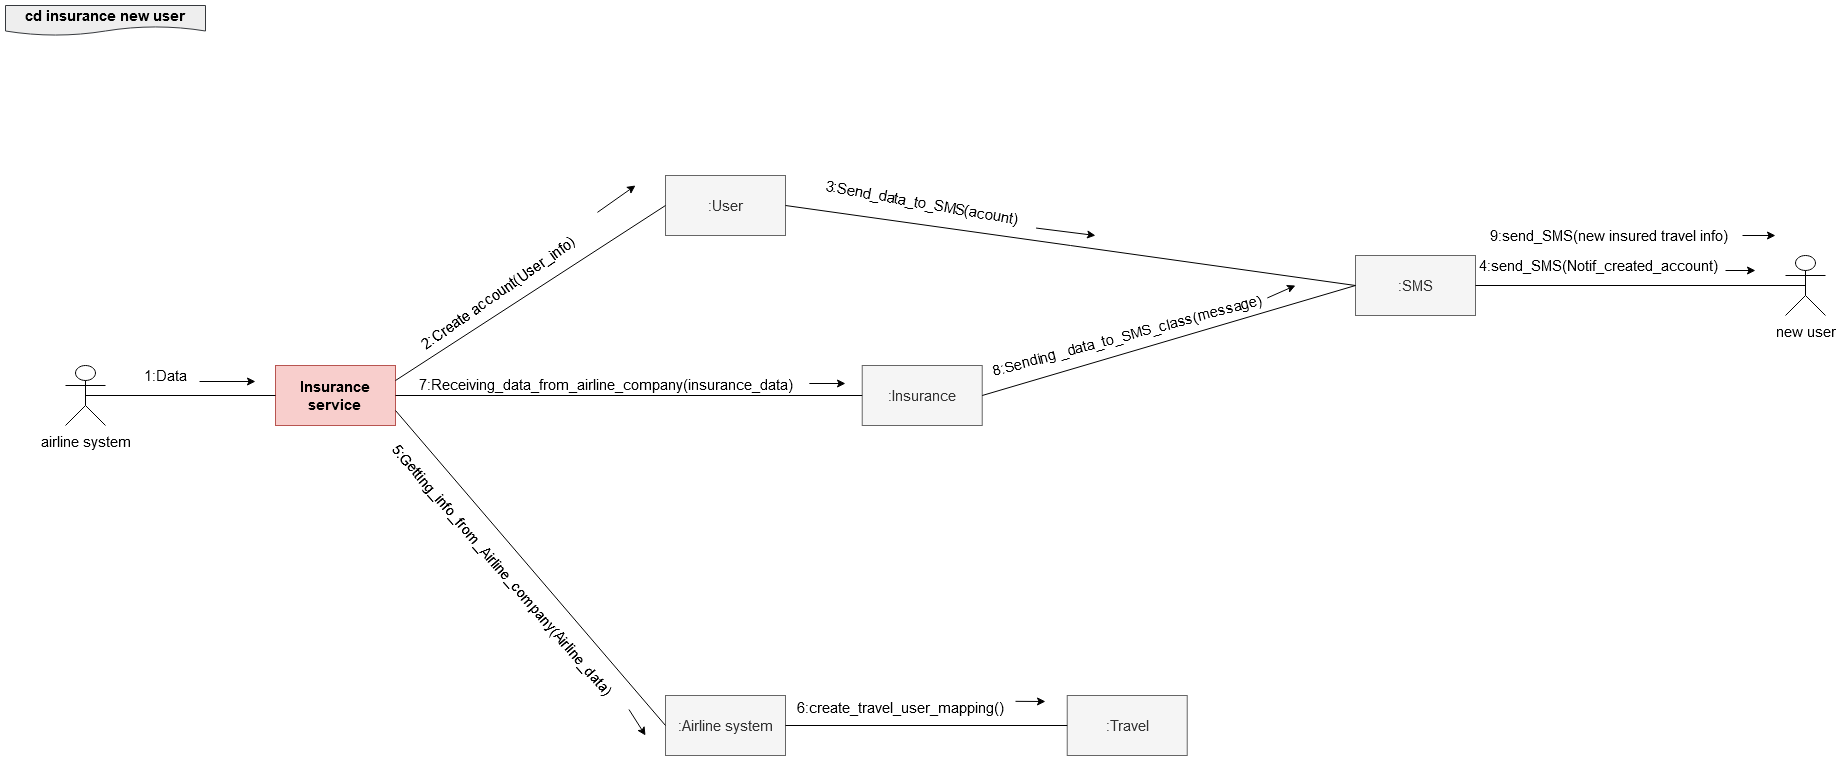

The diagram above was exported from draw.io. Its source (the exported page's mxGraphModel, read from the mxfile embedded in the PNG):
<mxGraphModel dx="2414" dy="864" grid="1" gridSize="10" guides="1" tooltips="1" connect="1" arrows="1" fold="1" page="1" pageScale="1" pageWidth="850" pageHeight="1100" math="0" shadow="0">
  <root>
    <mxCell id="L_hmMUqxsXcYqjRUjV5V-0" />
    <mxCell id="L_hmMUqxsXcYqjRUjV5V-1" parent="L_hmMUqxsXcYqjRUjV5V-0" />
    <mxCell id="eRvbmz7yys4akfkSyjC--0" value="new user" style="shape=umlActor;verticalLabelPosition=bottom;labelBackgroundColor=#ffffff;verticalAlign=top;html=1;outlineConnect=0;fontSize=15;" vertex="1" parent="L_hmMUqxsXcYqjRUjV5V-1">
      <mxGeometry x="1700" y="250" width="40" height="60" as="geometry" />
    </mxCell>
    <mxCell id="eRvbmz7yys4akfkSyjC--1" value="cd insurance new user" style="shape=document;whiteSpace=wrap;html=1;boundedLbl=1;fontSize=15;fontStyle=1;fillColor=#eeeeee;strokeColor=#36393d;" vertex="1" parent="L_hmMUqxsXcYqjRUjV5V-1">
      <mxGeometry x="-80" width="200" height="30" as="geometry" />
    </mxCell>
    <mxCell id="eRvbmz7yys4akfkSyjC--2" value="airline system" style="shape=umlActor;verticalLabelPosition=bottom;labelBackgroundColor=#ffffff;verticalAlign=top;html=1;outlineConnect=0;fontSize=15;" vertex="1" parent="L_hmMUqxsXcYqjRUjV5V-1">
      <mxGeometry x="-20" y="360" width="40" height="60" as="geometry" />
    </mxCell>
    <mxCell id="eRvbmz7yys4akfkSyjC--8" value=":Airline system" style="rounded=0;whiteSpace=wrap;html=1;fontSize=15;fillColor=#f5f5f5;strokeColor=#666666;fontColor=#333333;" vertex="1" parent="L_hmMUqxsXcYqjRUjV5V-1">
      <mxGeometry x="580" y="690" width="120" height="60" as="geometry" />
    </mxCell>
    <mxCell id="eRvbmz7yys4akfkSyjC--10" value=":Insurance" style="rounded=0;whiteSpace=wrap;html=1;fontSize=15;fillColor=#f5f5f5;strokeColor=#666666;fontColor=#333333;" vertex="1" parent="L_hmMUqxsXcYqjRUjV5V-1">
      <mxGeometry x="776.73" y="360" width="120" height="60" as="geometry" />
    </mxCell>
    <mxCell id="eRvbmz7yys4akfkSyjC--11" value="&lt;span style=&quot;font-size: 15px; font-family: &amp;quot;arial&amp;quot;; color: rgb(0, 0, 0); background-color: transparent; font-weight: 400; font-style: normal; font-variant: normal; text-decoration: none; vertical-align: baseline;&quot; id=&quot;docs-internal-guid-27005fbd-7fff-00aa-d8f6-d2d739e8713b&quot;&gt;5:Getting_info_from_Airline_company(Airline_data)&lt;/span&gt;" style="text;html=1;align=center;verticalAlign=middle;resizable=0;points=[];autosize=1;fontSize=15;rotation=49;" vertex="1" parent="L_hmMUqxsXcYqjRUjV5V-1">
      <mxGeometry x="237" y="554" width="360" height="20" as="geometry" />
    </mxCell>
    <mxCell id="eRvbmz7yys4akfkSyjC--17" value="&lt;br style=&quot;font-size: 15px&quot;&gt;&lt;span style=&quot;font-size: 15px ; font-family: &amp;#34;arial&amp;#34; ; color: rgb(0 , 0 , 0) ; background-color: transparent ; font-weight: 400 ; font-style: normal ; font-variant: normal ; text-decoration: none ; vertical-align: baseline&quot; id=&quot;docs-internal-guid-4e2f1180-7fff-4890-2b3d-9bbba03c396d&quot;&gt;7:Receiving_data_from_airline_company(insurance_data)&lt;/span&gt;" style="text;html=1;align=center;verticalAlign=middle;resizable=0;points=[];autosize=1;fontSize=15;" vertex="1" parent="L_hmMUqxsXcYqjRUjV5V-1">
      <mxGeometry x="320.23" y="350.00000000000006" width="400" height="40" as="geometry" />
    </mxCell>
    <mxCell id="eRvbmz7yys4akfkSyjC--22" value="&lt;b style=&quot;font-size: 15px;&quot;&gt;&lt;font style=&quot;font-size: 15px;&quot;&gt;Insurance service&lt;br style=&quot;font-size: 15px;&quot;&gt;&lt;/font&gt;&lt;/b&gt;" style="rounded=0;whiteSpace=wrap;html=1;fillColor=#f8cecc;strokeColor=#b85450;fontSize=15;" vertex="1" parent="L_hmMUqxsXcYqjRUjV5V-1">
      <mxGeometry x="190" y="360" width="120" height="60" as="geometry" />
    </mxCell>
    <mxCell id="eRvbmz7yys4akfkSyjC--24" value="1:Data" style="text;html=1;align=center;verticalAlign=middle;resizable=0;points=[];autosize=1;fontSize=15;" vertex="1" parent="L_hmMUqxsXcYqjRUjV5V-1">
      <mxGeometry x="50" y="360" width="60" height="20" as="geometry" />
    </mxCell>
    <mxCell id="eRvbmz7yys4akfkSyjC--26" value=":SMS" style="rounded=0;whiteSpace=wrap;html=1;fontSize=15;fillColor=#f5f5f5;strokeColor=#666666;fontColor=#333333;" vertex="1" parent="L_hmMUqxsXcYqjRUjV5V-1">
      <mxGeometry x="1270" y="250" width="120" height="60" as="geometry" />
    </mxCell>
    <mxCell id="eRvbmz7yys4akfkSyjC--34" value="9:send_SMS(new insured travel info)" style="text;html=1;strokeColor=none;fillColor=none;align=center;verticalAlign=middle;whiteSpace=wrap;rounded=0;fontSize=15;" vertex="1" parent="L_hmMUqxsXcYqjRUjV5V-1">
      <mxGeometry x="1390" y="220" width="267" height="20" as="geometry" />
    </mxCell>
    <mxCell id="eRvbmz7yys4akfkSyjC--35" value=":Travel" style="rounded=0;whiteSpace=wrap;html=1;fontSize=15;fillColor=#f5f5f5;strokeColor=#666666;fontColor=#333333;" vertex="1" parent="L_hmMUqxsXcYqjRUjV5V-1">
      <mxGeometry x="981.73" y="690" width="120" height="60" as="geometry" />
    </mxCell>
    <mxCell id="eRvbmz7yys4akfkSyjC--39" value="&lt;font style=&quot;font-size: 15px;&quot;&gt;6:create_travel_user_mapping()&lt;/font&gt;" style="text;html=1;strokeColor=none;fillColor=none;align=center;verticalAlign=middle;whiteSpace=wrap;rounded=0;fontFamily=Helvetica;fontSize=15;" vertex="1" parent="L_hmMUqxsXcYqjRUjV5V-1">
      <mxGeometry x="700" y="690" width="230" height="23.35" as="geometry" />
    </mxCell>
    <mxCell id="eRvbmz7yys4akfkSyjC--42" value=":User" style="rounded=0;whiteSpace=wrap;html=1;fontSize=15;fillColor=#f5f5f5;strokeColor=#666666;fontColor=#333333;" vertex="1" parent="L_hmMUqxsXcYqjRUjV5V-1">
      <mxGeometry x="580" y="170" width="120" height="60" as="geometry" />
    </mxCell>
    <mxCell id="eRvbmz7yys4akfkSyjC--47" value="&lt;br style=&quot;font-size: 15px;&quot;&gt;&lt;span style=&quot;font-size: 15px; font-family: &amp;quot;arial&amp;quot;; color: rgb(0, 0, 0); background-color: transparent; font-weight: 400; font-style: normal; font-variant: normal; text-decoration: none; vertical-align: baseline;&quot; id=&quot;docs-internal-guid-a7d9a9d0-7fff-cb88-7aab-f84e87ca8e04&quot;&gt;2:Create account(User_info)&lt;/span&gt;" style="text;html=1;strokeColor=none;fillColor=none;align=center;verticalAlign=middle;whiteSpace=wrap;rounded=0;fontFamily=Helvetica;fontSize=15;rotation=-35;" vertex="1" parent="L_hmMUqxsXcYqjRUjV5V-1">
      <mxGeometry x="280" y="270" width="255" height="20" as="geometry" />
    </mxCell>
    <mxCell id="eRvbmz7yys4akfkSyjC--49" value="3:Send_data_to_SMS(acount)" style="text;html=1;strokeColor=none;fillColor=none;align=center;verticalAlign=middle;whiteSpace=wrap;rounded=0;fontFamily=Helvetica;fontSize=15;rotation=10;" vertex="1" parent="L_hmMUqxsXcYqjRUjV5V-1">
      <mxGeometry x="720.23" y="187.4" width="233" height="20" as="geometry" />
    </mxCell>
    <mxCell id="eRvbmz7yys4akfkSyjC--50" value="4:send_SMS(Notif_created_account)" style="text;html=1;strokeColor=none;fillColor=none;align=center;verticalAlign=middle;whiteSpace=wrap;rounded=0;fontSize=15;" vertex="1" parent="L_hmMUqxsXcYqjRUjV5V-1">
      <mxGeometry x="1400" y="250" width="227" height="20" as="geometry" />
    </mxCell>
    <mxCell id="lN0Y1xwImJyqyu6Nd4ji-1" value="" style="endArrow=none;html=1;exitX=0.5;exitY=0.5;exitDx=0;exitDy=0;exitPerimeter=0;entryX=0;entryY=0.5;entryDx=0;entryDy=0;fontSize=15;" edge="1" parent="L_hmMUqxsXcYqjRUjV5V-1" source="eRvbmz7yys4akfkSyjC--2" target="eRvbmz7yys4akfkSyjC--22">
      <mxGeometry width="50" height="50" relative="1" as="geometry">
        <mxPoint x="680" y="400" as="sourcePoint" />
        <mxPoint x="730" y="350" as="targetPoint" />
      </mxGeometry>
    </mxCell>
    <mxCell id="lN0Y1xwImJyqyu6Nd4ji-2" value="" style="endArrow=none;html=1;exitX=1;exitY=0.25;exitDx=0;exitDy=0;entryX=0;entryY=0.5;entryDx=0;entryDy=0;fontSize=15;" edge="1" parent="L_hmMUqxsXcYqjRUjV5V-1" source="eRvbmz7yys4akfkSyjC--22" target="eRvbmz7yys4akfkSyjC--42">
      <mxGeometry width="50" height="50" relative="1" as="geometry">
        <mxPoint x="680" y="400" as="sourcePoint" />
        <mxPoint x="730" y="350" as="targetPoint" />
      </mxGeometry>
    </mxCell>
    <mxCell id="lN0Y1xwImJyqyu6Nd4ji-3" value="" style="endArrow=none;html=1;exitX=1;exitY=0.5;exitDx=0;exitDy=0;entryX=0;entryY=0.5;entryDx=0;entryDy=0;fontSize=15;" edge="1" parent="L_hmMUqxsXcYqjRUjV5V-1" source="eRvbmz7yys4akfkSyjC--22" target="eRvbmz7yys4akfkSyjC--10">
      <mxGeometry width="50" height="50" relative="1" as="geometry">
        <mxPoint x="680" y="400" as="sourcePoint" />
        <mxPoint x="730" y="350" as="targetPoint" />
      </mxGeometry>
    </mxCell>
    <mxCell id="lN0Y1xwImJyqyu6Nd4ji-4" value="" style="endArrow=none;html=1;exitX=1;exitY=0.75;exitDx=0;exitDy=0;entryX=0;entryY=0.5;entryDx=0;entryDy=0;fontSize=15;" edge="1" parent="L_hmMUqxsXcYqjRUjV5V-1" source="eRvbmz7yys4akfkSyjC--22" target="eRvbmz7yys4akfkSyjC--8">
      <mxGeometry width="50" height="50" relative="1" as="geometry">
        <mxPoint x="680" y="400" as="sourcePoint" />
        <mxPoint x="730" y="350" as="targetPoint" />
      </mxGeometry>
    </mxCell>
    <mxCell id="lN0Y1xwImJyqyu6Nd4ji-5" value="" style="endArrow=none;html=1;exitX=1;exitY=0.5;exitDx=0;exitDy=0;entryX=0;entryY=0.5;entryDx=0;entryDy=0;fontSize=15;" edge="1" parent="L_hmMUqxsXcYqjRUjV5V-1" source="eRvbmz7yys4akfkSyjC--42" target="eRvbmz7yys4akfkSyjC--26">
      <mxGeometry width="50" height="50" relative="1" as="geometry">
        <mxPoint x="790" y="400" as="sourcePoint" />
        <mxPoint x="840" y="350" as="targetPoint" />
      </mxGeometry>
    </mxCell>
    <mxCell id="2jy-9O-RTRcIGaxGs_Hc-0" value="" style="endArrow=none;html=1;exitX=1;exitY=0.5;exitDx=0;exitDy=0;entryX=0;entryY=0.5;entryDx=0;entryDy=0;fontSize=15;" edge="1" parent="L_hmMUqxsXcYqjRUjV5V-1" source="eRvbmz7yys4akfkSyjC--10" target="eRvbmz7yys4akfkSyjC--26">
      <mxGeometry width="50" height="50" relative="1" as="geometry">
        <mxPoint x="790" y="400" as="sourcePoint" />
        <mxPoint x="840" y="350" as="targetPoint" />
      </mxGeometry>
    </mxCell>
    <mxCell id="2jy-9O-RTRcIGaxGs_Hc-1" value="" style="endArrow=none;html=1;exitX=1;exitY=0.5;exitDx=0;exitDy=0;entryX=0;entryY=0.5;entryDx=0;entryDy=0;fontSize=15;" edge="1" parent="L_hmMUqxsXcYqjRUjV5V-1" source="eRvbmz7yys4akfkSyjC--8" target="eRvbmz7yys4akfkSyjC--35">
      <mxGeometry width="50" height="50" relative="1" as="geometry">
        <mxPoint x="810" y="400" as="sourcePoint" />
        <mxPoint x="860" y="350" as="targetPoint" />
      </mxGeometry>
    </mxCell>
    <mxCell id="2jy-9O-RTRcIGaxGs_Hc-2" value="" style="endArrow=none;html=1;entryX=0.5;entryY=0.5;entryDx=0;entryDy=0;entryPerimeter=0;exitX=1;exitY=0.5;exitDx=0;exitDy=0;fontSize=15;" edge="1" parent="L_hmMUqxsXcYqjRUjV5V-1" source="eRvbmz7yys4akfkSyjC--26" target="eRvbmz7yys4akfkSyjC--0">
      <mxGeometry width="50" height="50" relative="1" as="geometry">
        <mxPoint x="920" y="410" as="sourcePoint" />
        <mxPoint x="970" y="360" as="targetPoint" />
      </mxGeometry>
    </mxCell>
    <mxCell id="2jy-9O-RTRcIGaxGs_Hc-6" value="" style="endArrow=classic;html=1;exitX=1;exitY=0.5;exitDx=0;exitDy=0;fontSize=15;" edge="1" parent="L_hmMUqxsXcYqjRUjV5V-1" source="eRvbmz7yys4akfkSyjC--47">
      <mxGeometry width="50" height="50" relative="1" as="geometry">
        <mxPoint x="500" y="240" as="sourcePoint" />
        <mxPoint x="550" y="180" as="targetPoint" />
      </mxGeometry>
    </mxCell>
    <mxCell id="2jy-9O-RTRcIGaxGs_Hc-10" value="" style="endArrow=classic;html=1;exitX=1.067;exitY=0.8;exitDx=0;exitDy=0;exitPerimeter=0;fontSize=15;" edge="1" parent="L_hmMUqxsXcYqjRUjV5V-1" source="eRvbmz7yys4akfkSyjC--24">
      <mxGeometry width="50" height="50" relative="1" as="geometry">
        <mxPoint x="580" y="380" as="sourcePoint" />
        <mxPoint x="170" y="376" as="targetPoint" />
      </mxGeometry>
    </mxCell>
    <mxCell id="CQnMFozumZFSXsgtzkCT-1" value="" style="endArrow=classic;html=1;exitX=1;exitY=0.75;exitDx=0;exitDy=0;fontSize=15;" edge="1" parent="L_hmMUqxsXcYqjRUjV5V-1" source="eRvbmz7yys4akfkSyjC--49">
      <mxGeometry width="50" height="50" relative="1" as="geometry">
        <mxPoint x="840" y="340" as="sourcePoint" />
        <mxPoint x="1010" y="230" as="targetPoint" />
      </mxGeometry>
    </mxCell>
    <mxCell id="CQnMFozumZFSXsgtzkCT-2" value="" style="endArrow=classic;html=1;fontSize=15;" edge="1" parent="L_hmMUqxsXcYqjRUjV5V-1">
      <mxGeometry width="50" height="50" relative="1" as="geometry">
        <mxPoint x="1640" y="265" as="sourcePoint" />
        <mxPoint x="1670" y="265" as="targetPoint" />
      </mxGeometry>
    </mxCell>
    <mxCell id="bdT2ePZ1v6nXzfbLGJXQ-0" value="" style="endArrow=classic;html=1;exitX=1.024;exitY=0.32;exitDx=0;exitDy=0;exitPerimeter=0;fontSize=15;" edge="1" parent="L_hmMUqxsXcYqjRUjV5V-1" source="eRvbmz7yys4akfkSyjC--11">
      <mxGeometry width="50" height="50" relative="1" as="geometry">
        <mxPoint x="870" y="470" as="sourcePoint" />
        <mxPoint x="560" y="730" as="targetPoint" />
      </mxGeometry>
    </mxCell>
    <mxCell id="bdT2ePZ1v6nXzfbLGJXQ-3" value="" style="endArrow=classic;html=1;exitX=1;exitY=0.25;exitDx=0;exitDy=0;fontSize=15;" edge="1" parent="L_hmMUqxsXcYqjRUjV5V-1" source="eRvbmz7yys4akfkSyjC--39">
      <mxGeometry width="50" height="50" relative="1" as="geometry">
        <mxPoint x="870" y="540" as="sourcePoint" />
        <mxPoint x="960" y="696" as="targetPoint" />
      </mxGeometry>
    </mxCell>
    <mxCell id="krauwn85srs2lVyn3pWR-0" value="" style="endArrow=classic;html=1;fontSize=15;exitX=1.009;exitY=0.7;exitDx=0;exitDy=0;exitPerimeter=0;" edge="1" parent="L_hmMUqxsXcYqjRUjV5V-1" source="eRvbmz7yys4akfkSyjC--17">
      <mxGeometry width="50" height="50" relative="1" as="geometry">
        <mxPoint x="740" y="540" as="sourcePoint" />
        <mxPoint x="760" y="378" as="targetPoint" />
      </mxGeometry>
    </mxCell>
    <mxCell id="rnxiEdyqGQ1gVFrnyXoN-0" value="&lt;p dir=&quot;ltr&quot; style=&quot;line-height: 1.2 ; margin-top: 0pt ; margin-bottom: 0pt&quot; id=&quot;docs-internal-guid-3e593656-7fff-ce84-4fd9-458f9d707394&quot;&gt;&lt;span style=&quot;font-size: 11pt ; font-family: &amp;#34;arial&amp;#34; ; color: rgb(0 , 0 , 0) ; background-color: transparent ; font-weight: 400 ; font-style: normal ; font-variant: normal ; text-decoration: none ; vertical-align: baseline&quot;&gt;8:Sending _data_to_SMS_class(message)&lt;br&gt;&lt;/span&gt;&lt;/p&gt;" style="text;html=1;strokeColor=none;fillColor=none;align=center;verticalAlign=middle;whiteSpace=wrap;rounded=0;rotation=-15;" vertex="1" parent="L_hmMUqxsXcYqjRUjV5V-1">
      <mxGeometry x="896.73" y="320" width="290" height="20" as="geometry" />
    </mxCell>
    <mxCell id="rnxiEdyqGQ1gVFrnyXoN-1" value="" style="endArrow=classic;html=1;fontSize=15;exitX=1;exitY=0.5;exitDx=0;exitDy=0;" edge="1" parent="L_hmMUqxsXcYqjRUjV5V-1" source="rnxiEdyqGQ1gVFrnyXoN-0">
      <mxGeometry width="50" height="50" relative="1" as="geometry">
        <mxPoint x="1070" y="360" as="sourcePoint" />
        <mxPoint x="1210" y="280" as="targetPoint" />
      </mxGeometry>
    </mxCell>
    <mxCell id="rnxiEdyqGQ1gVFrnyXoN-3" value="" style="endArrow=classic;html=1;fontSize=15;exitX=1;exitY=0.5;exitDx=0;exitDy=0;" edge="1" parent="L_hmMUqxsXcYqjRUjV5V-1" source="eRvbmz7yys4akfkSyjC--34">
      <mxGeometry width="50" height="50" relative="1" as="geometry">
        <mxPoint x="1270" y="360" as="sourcePoint" />
        <mxPoint x="1690" y="230" as="targetPoint" />
      </mxGeometry>
    </mxCell>
  </root>
</mxGraphModel>